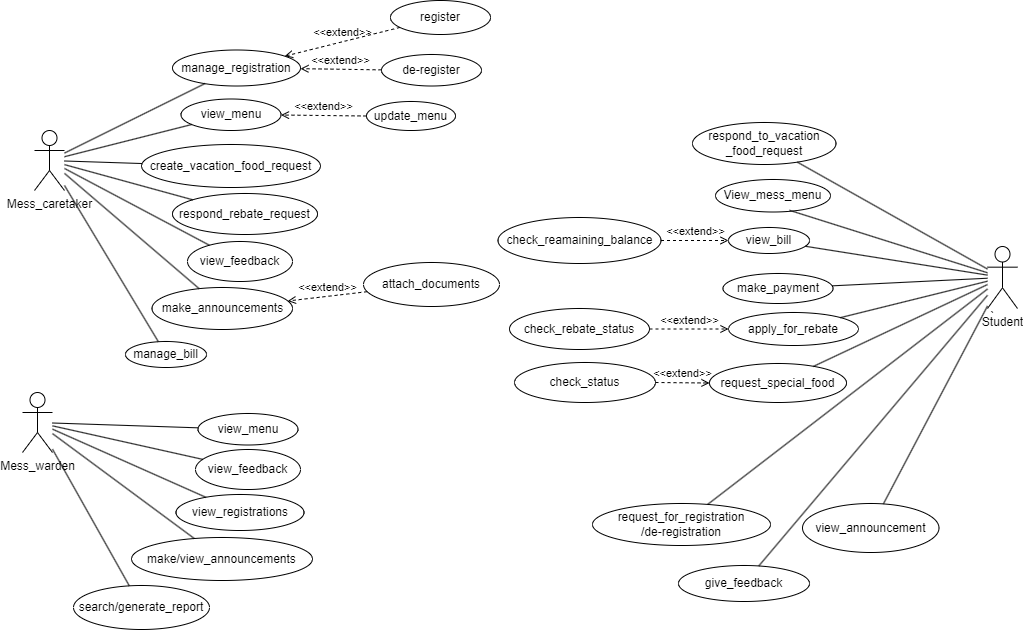

The diagram above was exported from draw.io. Its source (the exported page's mxGraphModel, read from the mxfile embedded in the PNG):
<mxGraphModel dx="1050" dy="530" grid="0" gridSize="10" guides="1" tooltips="1" connect="1" arrows="1" fold="1" page="1" pageScale="1" pageWidth="850" pageHeight="1100" background="#ffffff" math="0" shadow="0">
  <root>
    <mxCell id="0" />
    <mxCell id="1" parent="0" />
    <mxCell id="FLa_jBm4KzPVLaS_Qj85-1" value="Mess_caretaker" style="shape=umlActor;verticalLabelPosition=bottom;verticalAlign=top;html=1;outlineConnect=0;" parent="1" vertex="1">
      <mxGeometry x="625" y="157" width="30" height="60" as="geometry" />
    </mxCell>
    <mxCell id="FLa_jBm4KzPVLaS_Qj85-9" value="view_menu" style="ellipse;whiteSpace=wrap;html=1;" parent="1" vertex="1">
      <mxGeometry x="771.5" y="125.5" width="100" height="31.5" as="geometry" />
    </mxCell>
    <mxCell id="FLa_jBm4KzPVLaS_Qj85-10" value="update_menu" style="ellipse;whiteSpace=wrap;html=1;" parent="1" vertex="1">
      <mxGeometry x="957" y="128" width="89" height="29" as="geometry" />
    </mxCell>
    <mxCell id="FLa_jBm4KzPVLaS_Qj85-11" value="create_vacation_food_request" style="ellipse;whiteSpace=wrap;html=1;" parent="1" vertex="1">
      <mxGeometry x="732" y="171" width="179" height="43" as="geometry" />
    </mxCell>
    <mxCell id="FLa_jBm4KzPVLaS_Qj85-12" value="respond_rebate_request" style="ellipse;whiteSpace=wrap;html=1;" parent="1" vertex="1">
      <mxGeometry x="763" y="220" width="145" height="41" as="geometry" />
    </mxCell>
    <mxCell id="FLa_jBm4KzPVLaS_Qj85-13" value="manage_registration" style="ellipse;whiteSpace=wrap;html=1;" parent="1" vertex="1">
      <mxGeometry x="763" y="76.5" width="128" height="36" as="geometry" />
    </mxCell>
    <mxCell id="FLa_jBm4KzPVLaS_Qj85-15" value="" style="endArrow=none;html=1;rounded=0;" parent="1" source="FLa_jBm4KzPVLaS_Qj85-1" target="FLa_jBm4KzPVLaS_Qj85-9" edge="1">
      <mxGeometry width="50" height="50" relative="1" as="geometry">
        <mxPoint x="400" y="330" as="sourcePoint" />
        <mxPoint x="450" y="280" as="targetPoint" />
      </mxGeometry>
    </mxCell>
    <mxCell id="FLa_jBm4KzPVLaS_Qj85-17" value="" style="endArrow=none;html=1;rounded=0;" parent="1" source="FLa_jBm4KzPVLaS_Qj85-1" target="FLa_jBm4KzPVLaS_Qj85-11" edge="1">
      <mxGeometry width="50" height="50" relative="1" as="geometry">
        <mxPoint x="180" y="220" as="sourcePoint" />
        <mxPoint x="230" y="170" as="targetPoint" />
      </mxGeometry>
    </mxCell>
    <mxCell id="FLa_jBm4KzPVLaS_Qj85-18" value="" style="endArrow=none;html=1;rounded=0;" parent="1" source="FLa_jBm4KzPVLaS_Qj85-1" target="FLa_jBm4KzPVLaS_Qj85-12" edge="1">
      <mxGeometry width="50" height="50" relative="1" as="geometry">
        <mxPoint x="130" y="290" as="sourcePoint" />
        <mxPoint x="180" y="240" as="targetPoint" />
      </mxGeometry>
    </mxCell>
    <mxCell id="FLa_jBm4KzPVLaS_Qj85-19" value="" style="endArrow=none;html=1;rounded=0;" parent="1" source="FLa_jBm4KzPVLaS_Qj85-13" target="FLa_jBm4KzPVLaS_Qj85-1" edge="1">
      <mxGeometry width="50" height="50" relative="1" as="geometry">
        <mxPoint x="90" y="340" as="sourcePoint" />
        <mxPoint x="140" y="290" as="targetPoint" />
      </mxGeometry>
    </mxCell>
    <mxCell id="FLa_jBm4KzPVLaS_Qj85-21" value="Mess_warden" style="shape=umlActor;verticalLabelPosition=bottom;verticalAlign=top;html=1;outlineConnect=0;" parent="1" vertex="1">
      <mxGeometry x="613" y="419" width="30" height="60" as="geometry" />
    </mxCell>
    <mxCell id="FLa_jBm4KzPVLaS_Qj85-22" value="view_feedback" style="ellipse;whiteSpace=wrap;html=1;" parent="1" vertex="1">
      <mxGeometry x="786" y="476" width="105" height="40" as="geometry" />
    </mxCell>
    <mxCell id="FLa_jBm4KzPVLaS_Qj85-26" value="" style="endArrow=none;html=1;rounded=0;" parent="1" source="FLa_jBm4KzPVLaS_Qj85-21" target="FLa_jBm4KzPVLaS_Qj85-22" edge="1">
      <mxGeometry width="50" height="50" relative="1" as="geometry">
        <mxPoint x="400" y="430" as="sourcePoint" />
        <mxPoint x="450" y="380" as="targetPoint" />
      </mxGeometry>
    </mxCell>
    <mxCell id="UXOfP4UdmPtScvCbeK_0-1" value="Student&lt;br&gt;" style="shape=umlActor;verticalLabelPosition=bottom;verticalAlign=top;html=1;outlineConnect=0;" parent="1" vertex="1">
      <mxGeometry x="1578" y="273" width="30" height="62" as="geometry" />
    </mxCell>
    <mxCell id="UXOfP4UdmPtScvCbeK_0-2" value="`" style="text;html=1;align=center;verticalAlign=middle;resizable=0;points=[];autosize=1;strokeColor=none;fillColor=none;" parent="1" vertex="1">
      <mxGeometry x="1572" y="330" width="22" height="26" as="geometry" />
    </mxCell>
    <mxCell id="UXOfP4UdmPtScvCbeK_0-3" value="View_mess_menu" style="ellipse;whiteSpace=wrap;html=1;" parent="1" vertex="1">
      <mxGeometry x="1306" y="206" width="115" height="32.5" as="geometry" />
    </mxCell>
    <mxCell id="UXOfP4UdmPtScvCbeK_0-4" value="view_bill" style="ellipse;whiteSpace=wrap;html=1;" parent="1" vertex="1">
      <mxGeometry x="1319" y="254" width="81" height="26" as="geometry" />
    </mxCell>
    <mxCell id="UXOfP4UdmPtScvCbeK_0-5" value="check_reamaining_balance" style="ellipse;whiteSpace=wrap;html=1;" parent="1" vertex="1">
      <mxGeometry x="1088.5" y="244" width="163" height="46" as="geometry" />
    </mxCell>
    <mxCell id="UXOfP4UdmPtScvCbeK_0-6" value="make_payment" style="ellipse;whiteSpace=wrap;html=1;" parent="1" vertex="1">
      <mxGeometry x="1313.5" y="300" width="110" height="30" as="geometry" />
    </mxCell>
    <mxCell id="UXOfP4UdmPtScvCbeK_0-7" value="" style="endArrow=none;html=1;rounded=0;entryX=0.644;entryY=0.949;entryDx=0;entryDy=0;entryPerimeter=0;" parent="1" source="UXOfP4UdmPtScvCbeK_0-1" target="UXOfP4UdmPtScvCbeK_0-3" edge="1">
      <mxGeometry width="50" height="50" relative="1" as="geometry">
        <mxPoint x="1371" y="333" as="sourcePoint" />
        <mxPoint x="1421" y="283" as="targetPoint" />
      </mxGeometry>
    </mxCell>
    <mxCell id="UXOfP4UdmPtScvCbeK_0-8" value="" style="endArrow=none;html=1;rounded=0;" parent="1" source="UXOfP4UdmPtScvCbeK_0-1" target="UXOfP4UdmPtScvCbeK_0-4" edge="1">
      <mxGeometry width="50" height="50" relative="1" as="geometry">
        <mxPoint x="1371" y="333" as="sourcePoint" />
        <mxPoint x="1421" y="283" as="targetPoint" />
      </mxGeometry>
    </mxCell>
    <mxCell id="UXOfP4UdmPtScvCbeK_0-9" value="" style="endArrow=none;html=1;rounded=0;" parent="1" source="UXOfP4UdmPtScvCbeK_0-1" target="UXOfP4UdmPtScvCbeK_0-6" edge="1">
      <mxGeometry width="50" height="50" relative="1" as="geometry">
        <mxPoint x="1371" y="333" as="sourcePoint" />
        <mxPoint x="1421" y="283" as="targetPoint" />
      </mxGeometry>
    </mxCell>
    <mxCell id="UXOfP4UdmPtScvCbeK_0-13" value="apply_for_rebate" style="ellipse;whiteSpace=wrap;html=1;" parent="1" vertex="1">
      <mxGeometry x="1319" y="339" width="130" height="33" as="geometry" />
    </mxCell>
    <mxCell id="UXOfP4UdmPtScvCbeK_0-14" value="give_feedback" style="ellipse;whiteSpace=wrap;html=1;" parent="1" vertex="1">
      <mxGeometry x="1269" y="592" width="131" height="36" as="geometry" />
    </mxCell>
    <mxCell id="UXOfP4UdmPtScvCbeK_0-15" value="check_rebate_status" style="ellipse;whiteSpace=wrap;html=1;" parent="1" vertex="1">
      <mxGeometry x="1100" y="335" width="140" height="41" as="geometry" />
    </mxCell>
    <mxCell id="UXOfP4UdmPtScvCbeK_0-16" value="request_special_food" style="ellipse;whiteSpace=wrap;html=1;" parent="1" vertex="1">
      <mxGeometry x="1300" y="390" width="137" height="39" as="geometry" />
    </mxCell>
    <mxCell id="UXOfP4UdmPtScvCbeK_0-17" value="check_status" style="ellipse;whiteSpace=wrap;html=1;" parent="1" vertex="1">
      <mxGeometry x="1105" y="389" width="141" height="40" as="geometry" />
    </mxCell>
    <mxCell id="UXOfP4UdmPtScvCbeK_0-18" value="&amp;lt;&amp;lt;extend&amp;gt;&amp;gt;" style="html=1;verticalAlign=bottom;labelBackgroundColor=none;endArrow=open;endFill=0;dashed=1;rounded=0;" parent="1" source="UXOfP4UdmPtScvCbeK_0-15" target="UXOfP4UdmPtScvCbeK_0-13" edge="1">
      <mxGeometry width="160" relative="1" as="geometry">
        <mxPoint x="1383" y="279" as="sourcePoint" />
        <mxPoint x="1402" y="355" as="targetPoint" />
      </mxGeometry>
    </mxCell>
    <mxCell id="UXOfP4UdmPtScvCbeK_0-19" value="" style="endArrow=none;html=1;rounded=0;" parent="1" source="UXOfP4UdmPtScvCbeK_0-13" target="UXOfP4UdmPtScvCbeK_0-1" edge="1">
      <mxGeometry width="50" height="50" relative="1" as="geometry">
        <mxPoint x="1438" y="304" as="sourcePoint" />
        <mxPoint x="1488" y="254" as="targetPoint" />
      </mxGeometry>
    </mxCell>
    <mxCell id="UXOfP4UdmPtScvCbeK_0-20" value="" style="endArrow=none;html=1;rounded=0;" parent="1" source="UXOfP4UdmPtScvCbeK_0-16" target="UXOfP4UdmPtScvCbeK_0-1" edge="1">
      <mxGeometry width="50" height="50" relative="1" as="geometry">
        <mxPoint x="1438" y="304" as="sourcePoint" />
        <mxPoint x="1488" y="254" as="targetPoint" />
      </mxGeometry>
    </mxCell>
    <mxCell id="UXOfP4UdmPtScvCbeK_0-21" value="&amp;lt;&amp;lt;extend&amp;gt;&amp;gt;" style="html=1;verticalAlign=bottom;labelBackgroundColor=none;endArrow=open;endFill=0;dashed=1;rounded=0;" parent="1" source="UXOfP4UdmPtScvCbeK_0-17" target="UXOfP4UdmPtScvCbeK_0-16" edge="1">
      <mxGeometry width="160" relative="1" as="geometry">
        <mxPoint x="1383" y="279" as="sourcePoint" />
        <mxPoint x="1543" y="279" as="targetPoint" />
      </mxGeometry>
    </mxCell>
    <mxCell id="UXOfP4UdmPtScvCbeK_0-22" value="" style="endArrow=none;html=1;rounded=0;" parent="1" source="UXOfP4UdmPtScvCbeK_0-14" target="UXOfP4UdmPtScvCbeK_0-1" edge="1">
      <mxGeometry width="50" height="50" relative="1" as="geometry">
        <mxPoint x="1438" y="304" as="sourcePoint" />
        <mxPoint x="1488" y="254" as="targetPoint" />
      </mxGeometry>
    </mxCell>
    <mxCell id="UXOfP4UdmPtScvCbeK_0-27" value="view_feedback" style="ellipse;whiteSpace=wrap;html=1;" parent="1" vertex="1">
      <mxGeometry x="778" y="268" width="105" height="40" as="geometry" />
    </mxCell>
    <mxCell id="UXOfP4UdmPtScvCbeK_0-28" value="" style="endArrow=none;html=1;rounded=0;" parent="1" source="UXOfP4UdmPtScvCbeK_0-27" target="FLa_jBm4KzPVLaS_Qj85-1" edge="1">
      <mxGeometry width="50" height="50" relative="1" as="geometry">
        <mxPoint x="1024" y="290" as="sourcePoint" />
        <mxPoint x="1074" y="240" as="targetPoint" />
      </mxGeometry>
    </mxCell>
    <mxCell id="UXOfP4UdmPtScvCbeK_0-29" value="view_menu" style="ellipse;whiteSpace=wrap;html=1;" parent="1" vertex="1">
      <mxGeometry x="788.5" y="440" width="100" height="31.5" as="geometry" />
    </mxCell>
    <mxCell id="UXOfP4UdmPtScvCbeK_0-30" value="" style="endArrow=none;html=1;rounded=0;" parent="1" source="FLa_jBm4KzPVLaS_Qj85-21" target="UXOfP4UdmPtScvCbeK_0-29" edge="1">
      <mxGeometry width="50" height="50" relative="1" as="geometry">
        <mxPoint x="1024" y="290" as="sourcePoint" />
        <mxPoint x="1074" y="240" as="targetPoint" />
      </mxGeometry>
    </mxCell>
    <mxCell id="UXOfP4UdmPtScvCbeK_0-31" value="&amp;lt;&amp;lt;extend&amp;gt;&amp;gt;" style="html=1;verticalAlign=bottom;labelBackgroundColor=none;endArrow=open;endFill=0;dashed=1;rounded=0;" parent="1" source="FLa_jBm4KzPVLaS_Qj85-10" target="FLa_jBm4KzPVLaS_Qj85-9" edge="1">
      <mxGeometry width="160" relative="1" as="geometry">
        <mxPoint x="969" y="265" as="sourcePoint" />
        <mxPoint x="1129" y="265" as="targetPoint" />
      </mxGeometry>
    </mxCell>
    <mxCell id="UXOfP4UdmPtScvCbeK_0-33" value="register" style="ellipse;whiteSpace=wrap;html=1;" parent="1" vertex="1">
      <mxGeometry x="981" y="27" width="100" height="34" as="geometry" />
    </mxCell>
    <mxCell id="UXOfP4UdmPtScvCbeK_0-34" value="de-register" style="ellipse;whiteSpace=wrap;html=1;" parent="1" vertex="1">
      <mxGeometry x="972" y="81" width="100" height="31.5" as="geometry" />
    </mxCell>
    <mxCell id="UXOfP4UdmPtScvCbeK_0-35" value="view_registrations" style="ellipse;whiteSpace=wrap;html=1;" parent="1" vertex="1">
      <mxGeometry x="766.5" y="521" width="128" height="36" as="geometry" />
    </mxCell>
    <mxCell id="UXOfP4UdmPtScvCbeK_0-36" value="" style="endArrow=none;html=1;rounded=0;" parent="1" source="FLa_jBm4KzPVLaS_Qj85-21" target="UXOfP4UdmPtScvCbeK_0-35" edge="1">
      <mxGeometry width="50" height="50" relative="1" as="geometry">
        <mxPoint x="1024" y="421" as="sourcePoint" />
        <mxPoint x="1074" y="371" as="targetPoint" />
      </mxGeometry>
    </mxCell>
    <mxCell id="UXOfP4UdmPtScvCbeK_0-37" value="&amp;lt;&amp;lt;extend&amp;gt;&amp;gt;" style="html=1;verticalAlign=bottom;labelBackgroundColor=none;endArrow=open;endFill=0;dashed=1;rounded=0;" parent="1" source="UXOfP4UdmPtScvCbeK_0-34" target="FLa_jBm4KzPVLaS_Qj85-13" edge="1">
      <mxGeometry width="160" relative="1" as="geometry">
        <mxPoint x="969" y="76" as="sourcePoint" />
        <mxPoint x="1129" y="76" as="targetPoint" />
      </mxGeometry>
    </mxCell>
    <mxCell id="UXOfP4UdmPtScvCbeK_0-38" value="&amp;lt;&amp;lt;extend&amp;gt;&amp;gt;" style="html=1;verticalAlign=bottom;labelBackgroundColor=none;endArrow=open;endFill=0;dashed=1;rounded=0;" parent="1" source="UXOfP4UdmPtScvCbeK_0-33" target="FLa_jBm4KzPVLaS_Qj85-13" edge="1">
      <mxGeometry width="160" relative="1" as="geometry">
        <mxPoint x="969" y="76" as="sourcePoint" />
        <mxPoint x="1129" y="76" as="targetPoint" />
      </mxGeometry>
    </mxCell>
    <mxCell id="fxmUygFmSHoURSVMXUyb-1" value="make/view_announcements" style="ellipse;whiteSpace=wrap;html=1;" parent="1" vertex="1">
      <mxGeometry x="722" y="564" width="181" height="43" as="geometry" />
    </mxCell>
    <mxCell id="fxmUygFmSHoURSVMXUyb-2" value="make_announcements" style="ellipse;whiteSpace=wrap;html=1;" parent="1" vertex="1">
      <mxGeometry x="742.5" y="314" width="140.5" height="42" as="geometry" />
    </mxCell>
    <mxCell id="fxmUygFmSHoURSVMXUyb-3" value="view_announcement" style="ellipse;whiteSpace=wrap;html=1;" parent="1" vertex="1">
      <mxGeometry x="1393" y="530" width="136.5" height="49" as="geometry" />
    </mxCell>
    <mxCell id="fxmUygFmSHoURSVMXUyb-4" value="" style="endArrow=none;html=1;rounded=0;" parent="1" source="fxmUygFmSHoURSVMXUyb-3" target="UXOfP4UdmPtScvCbeK_0-1" edge="1">
      <mxGeometry width="50" height="50" relative="1" as="geometry">
        <mxPoint x="1130" y="420" as="sourcePoint" />
        <mxPoint x="1180" y="370" as="targetPoint" />
      </mxGeometry>
    </mxCell>
    <mxCell id="fxmUygFmSHoURSVMXUyb-5" value="attach_documents" style="ellipse;whiteSpace=wrap;html=1;" parent="1" vertex="1">
      <mxGeometry x="954" y="289" width="136" height="44" as="geometry" />
    </mxCell>
    <mxCell id="7yMZXxlGVCUw6Mam1xA8-1" value="" style="endArrow=none;html=1;rounded=0;" parent="1" source="fxmUygFmSHoURSVMXUyb-1" target="FLa_jBm4KzPVLaS_Qj85-21" edge="1">
      <mxGeometry width="50" height="50" relative="1" as="geometry">
        <mxPoint x="1070" y="477" as="sourcePoint" />
        <mxPoint x="1120" y="427" as="targetPoint" />
      </mxGeometry>
    </mxCell>
    <mxCell id="7yMZXxlGVCUw6Mam1xA8-2" value="&amp;lt;&amp;lt;extend&amp;gt;&amp;gt;" style="html=1;verticalAlign=bottom;labelBackgroundColor=none;endArrow=open;endFill=0;dashed=1;rounded=0;" parent="1" source="fxmUygFmSHoURSVMXUyb-5" target="fxmUygFmSHoURSVMXUyb-2" edge="1">
      <mxGeometry width="160" relative="1" as="geometry">
        <mxPoint x="1015" y="313" as="sourcePoint" />
        <mxPoint x="975" y="392" as="targetPoint" />
      </mxGeometry>
    </mxCell>
    <mxCell id="7yMZXxlGVCUw6Mam1xA8-3" value="" style="endArrow=none;html=1;rounded=0;" parent="1" source="fxmUygFmSHoURSVMXUyb-2" target="FLa_jBm4KzPVLaS_Qj85-1" edge="1">
      <mxGeometry width="50" height="50" relative="1" as="geometry">
        <mxPoint x="1070" y="338" as="sourcePoint" />
        <mxPoint x="1120" y="288" as="targetPoint" />
      </mxGeometry>
    </mxCell>
    <mxCell id="W8kIC-QNaFMKsnKbZQ5Z-2" value="request_for_registration&lt;br&gt;/de-registration" style="ellipse;whiteSpace=wrap;html=1;" parent="1" vertex="1">
      <mxGeometry x="1183" y="530" width="178" height="42" as="geometry" />
    </mxCell>
    <mxCell id="W8kIC-QNaFMKsnKbZQ5Z-3" value="" style="endArrow=none;html=1;rounded=0;" parent="1" source="W8kIC-QNaFMKsnKbZQ5Z-2" target="UXOfP4UdmPtScvCbeK_0-1" edge="1">
      <mxGeometry width="50" height="50" relative="1" as="geometry">
        <mxPoint x="1042" y="326" as="sourcePoint" />
        <mxPoint x="1092" y="276" as="targetPoint" />
      </mxGeometry>
    </mxCell>
    <mxCell id="W8kIC-QNaFMKsnKbZQ5Z-4" value="manage_bill" style="ellipse;whiteSpace=wrap;html=1;" parent="1" vertex="1">
      <mxGeometry x="716" y="368" width="81" height="26" as="geometry" />
    </mxCell>
    <mxCell id="W8kIC-QNaFMKsnKbZQ5Z-5" value="" style="endArrow=none;html=1;rounded=0;" parent="1" source="W8kIC-QNaFMKsnKbZQ5Z-4" target="FLa_jBm4KzPVLaS_Qj85-1" edge="1">
      <mxGeometry width="50" height="50" relative="1" as="geometry">
        <mxPoint x="1042" y="326" as="sourcePoint" />
        <mxPoint x="1092" y="276" as="targetPoint" />
      </mxGeometry>
    </mxCell>
    <mxCell id="W8kIC-QNaFMKsnKbZQ5Z-6" value="&amp;lt;&amp;lt;extend&amp;gt;&amp;gt;" style="html=1;verticalAlign=bottom;labelBackgroundColor=none;endArrow=open;endFill=0;dashed=1;rounded=0;" parent="1" source="UXOfP4UdmPtScvCbeK_0-5" target="UXOfP4UdmPtScvCbeK_0-4" edge="1">
      <mxGeometry width="160" relative="1" as="geometry">
        <mxPoint x="987" y="301" as="sourcePoint" />
        <mxPoint x="1147" y="301" as="targetPoint" />
      </mxGeometry>
    </mxCell>
    <mxCell id="W8kIC-QNaFMKsnKbZQ5Z-7" value="search/generate_report" style="ellipse;whiteSpace=wrap;html=1;" parent="1" vertex="1">
      <mxGeometry x="664" y="612" width="136" height="44" as="geometry" />
    </mxCell>
    <mxCell id="W8kIC-QNaFMKsnKbZQ5Z-8" value="" style="endArrow=none;html=1;rounded=0;" parent="1" source="W8kIC-QNaFMKsnKbZQ5Z-7" target="FLa_jBm4KzPVLaS_Qj85-21" edge="1">
      <mxGeometry width="50" height="50" relative="1" as="geometry">
        <mxPoint x="1022" y="389" as="sourcePoint" />
        <mxPoint x="1072" y="339" as="targetPoint" />
      </mxGeometry>
    </mxCell>
    <mxCell id="Y1GTQClpfxI9LeytzFcy-1" value="respond_to_vacation&lt;br&gt;_food_request" style="ellipse;whiteSpace=wrap;html=1;" parent="1" vertex="1">
      <mxGeometry x="1283" y="149" width="143.5" height="42" as="geometry" />
    </mxCell>
    <mxCell id="Y1GTQClpfxI9LeytzFcy-3" value="" style="endArrow=none;html=1;rounded=0;" parent="1" source="UXOfP4UdmPtScvCbeK_0-1" target="Y1GTQClpfxI9LeytzFcy-1" edge="1">
      <mxGeometry width="50" height="50" relative="1" as="geometry">
        <mxPoint x="1049" y="368" as="sourcePoint" />
        <mxPoint x="1099" y="318" as="targetPoint" />
      </mxGeometry>
    </mxCell>
  </root>
</mxGraphModel>